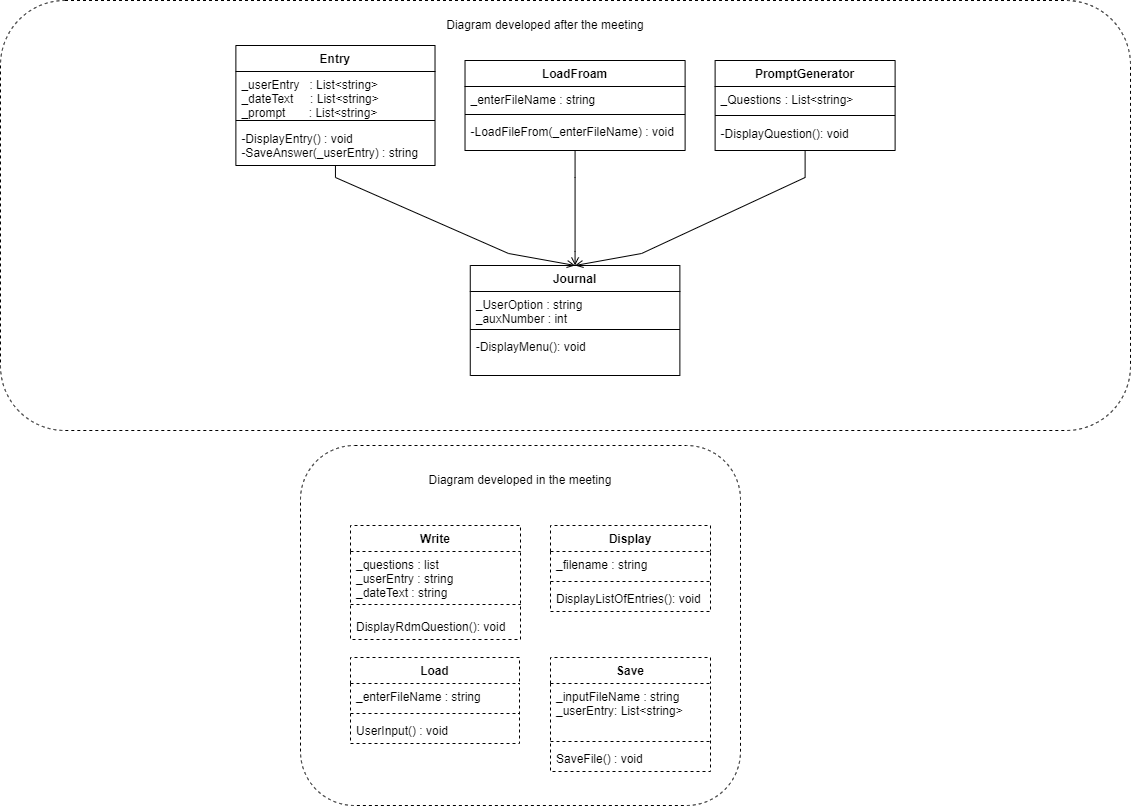

The diagram above was exported from draw.io. Its source (the exported page's mxGraphModel, read from the mxfile embedded in the PNG):
<mxGraphModel dx="-2489" dy="1606" grid="1" gridSize="10" guides="1" tooltips="1" connect="1" arrows="1" fold="1" page="1" pageScale="1" pageWidth="827" pageHeight="1169" math="0" shadow="0">
  <root>
    <mxCell id="0" />
    <mxCell id="1" parent="0" />
    <mxCell id="4e0S0cWQuV6rQbo20G6b-123" value="" style="group" parent="1" vertex="1" connectable="0">
      <mxGeometry x="3650" y="405" width="440" height="360" as="geometry" />
    </mxCell>
    <mxCell id="4e0S0cWQuV6rQbo20G6b-118" value="" style="rounded=1;whiteSpace=wrap;html=1;shadow=0;glass=0;dashed=1;comic=0;sketch=0;pointerEvents=1;strokeColor=default;fontColor=none;" parent="4e0S0cWQuV6rQbo20G6b-123" vertex="1">
      <mxGeometry width="440" height="360" as="geometry" />
    </mxCell>
    <mxCell id="4e0S0cWQuV6rQbo20G6b-102" value="Write" style="swimlane;fontStyle=1;align=center;verticalAlign=top;childLayout=stackLayout;horizontal=1;startSize=26;horizontalStack=0;resizeParent=1;resizeParentMax=0;resizeLast=0;collapsible=1;marginBottom=0;shadow=0;glass=0;dashed=1;comic=0;sketch=0;pointerEvents=1;strokeColor=default;fontColor=none;" parent="4e0S0cWQuV6rQbo20G6b-123" vertex="1">
      <mxGeometry x="50" y="80" width="170" height="114" as="geometry" />
    </mxCell>
    <mxCell id="4e0S0cWQuV6rQbo20G6b-103" value="_questions : list&#10;_userEntry : string&#10;_dateText : string" style="text;strokeColor=none;fillColor=none;align=left;verticalAlign=top;spacingLeft=4;spacingRight=4;overflow=hidden;rotatable=0;points=[[0,0.5],[1,0.5]];portConstraint=eastwest;fontColor=none;" parent="4e0S0cWQuV6rQbo20G6b-102" vertex="1">
      <mxGeometry y="26" width="170" height="44" as="geometry" />
    </mxCell>
    <mxCell id="4e0S0cWQuV6rQbo20G6b-104" value="" style="line;strokeWidth=1;fillColor=none;align=left;verticalAlign=middle;spacingTop=-1;spacingLeft=3;spacingRight=3;rotatable=0;labelPosition=right;points=[];portConstraint=eastwest;strokeColor=inherit;shadow=0;glass=0;dashed=1;comic=0;sketch=0;pointerEvents=1;fontColor=none;" parent="4e0S0cWQuV6rQbo20G6b-102" vertex="1">
      <mxGeometry y="70" width="170" height="18" as="geometry" />
    </mxCell>
    <mxCell id="4e0S0cWQuV6rQbo20G6b-105" value="DisplayRdmQuestion(): void" style="text;strokeColor=none;fillColor=none;align=left;verticalAlign=top;spacingLeft=4;spacingRight=4;overflow=hidden;rotatable=0;points=[[0,0.5],[1,0.5]];portConstraint=eastwest;fontColor=none;" parent="4e0S0cWQuV6rQbo20G6b-102" vertex="1">
      <mxGeometry y="88" width="170" height="26" as="geometry" />
    </mxCell>
    <mxCell id="4e0S0cWQuV6rQbo20G6b-106" value="Display" style="swimlane;fontStyle=1;align=center;verticalAlign=top;childLayout=stackLayout;horizontal=1;startSize=26;horizontalStack=0;resizeParent=1;resizeParentMax=0;resizeLast=0;collapsible=1;marginBottom=0;shadow=0;glass=0;dashed=1;comic=0;sketch=0;pointerEvents=1;strokeColor=default;fontColor=none;" parent="4e0S0cWQuV6rQbo20G6b-123" vertex="1">
      <mxGeometry x="250" y="80" width="160" height="86" as="geometry">
        <mxRectangle x="320" y="40" width="78" height="26" as="alternateBounds" />
      </mxGeometry>
    </mxCell>
    <mxCell id="4e0S0cWQuV6rQbo20G6b-107" value="_filename : string" style="text;strokeColor=none;fillColor=none;align=left;verticalAlign=top;spacingLeft=4;spacingRight=4;overflow=hidden;rotatable=0;points=[[0,0.5],[1,0.5]];portConstraint=eastwest;fontColor=none;" parent="4e0S0cWQuV6rQbo20G6b-106" vertex="1">
      <mxGeometry y="26" width="160" height="26" as="geometry" />
    </mxCell>
    <mxCell id="4e0S0cWQuV6rQbo20G6b-108" value="" style="line;strokeWidth=1;fillColor=none;align=left;verticalAlign=middle;spacingTop=-1;spacingLeft=3;spacingRight=3;rotatable=0;labelPosition=right;points=[];portConstraint=eastwest;strokeColor=inherit;shadow=0;glass=0;dashed=1;comic=0;sketch=0;pointerEvents=1;fontColor=none;" parent="4e0S0cWQuV6rQbo20G6b-106" vertex="1">
      <mxGeometry y="52" width="160" height="8" as="geometry" />
    </mxCell>
    <mxCell id="4e0S0cWQuV6rQbo20G6b-109" value="DisplayListOfEntries(): void" style="text;strokeColor=none;fillColor=none;align=left;verticalAlign=top;spacingLeft=4;spacingRight=4;overflow=hidden;rotatable=0;points=[[0,0.5],[1,0.5]];portConstraint=eastwest;fontColor=none;" parent="4e0S0cWQuV6rQbo20G6b-106" vertex="1">
      <mxGeometry y="60" width="160" height="26" as="geometry" />
    </mxCell>
    <mxCell id="4e0S0cWQuV6rQbo20G6b-110" value="Save" style="swimlane;fontStyle=1;align=center;verticalAlign=top;childLayout=stackLayout;horizontal=1;startSize=26;horizontalStack=0;resizeParent=1;resizeParentMax=0;resizeLast=0;collapsible=1;marginBottom=0;shadow=0;glass=0;dashed=1;comic=0;sketch=0;pointerEvents=1;strokeColor=default;fontColor=none;" parent="4e0S0cWQuV6rQbo20G6b-123" vertex="1">
      <mxGeometry x="250" y="212" width="160" height="114" as="geometry" />
    </mxCell>
    <mxCell id="4e0S0cWQuV6rQbo20G6b-111" value="_inputFileName : string&#10;_userEntry: List&lt;string&gt;" style="text;strokeColor=none;fillColor=none;align=left;verticalAlign=top;spacingLeft=4;spacingRight=4;overflow=hidden;rotatable=0;points=[[0,0.5],[1,0.5]];portConstraint=eastwest;fontColor=none;" parent="4e0S0cWQuV6rQbo20G6b-110" vertex="1">
      <mxGeometry y="26" width="160" height="54" as="geometry" />
    </mxCell>
    <mxCell id="4e0S0cWQuV6rQbo20G6b-112" value="" style="line;strokeWidth=1;fillColor=none;align=left;verticalAlign=middle;spacingTop=-1;spacingLeft=3;spacingRight=3;rotatable=0;labelPosition=right;points=[];portConstraint=eastwest;strokeColor=inherit;shadow=0;glass=0;dashed=1;comic=0;sketch=0;pointerEvents=1;fontColor=none;" parent="4e0S0cWQuV6rQbo20G6b-110" vertex="1">
      <mxGeometry y="80" width="160" height="8" as="geometry" />
    </mxCell>
    <mxCell id="4e0S0cWQuV6rQbo20G6b-113" value="SaveFile() : void" style="text;strokeColor=none;fillColor=none;align=left;verticalAlign=top;spacingLeft=4;spacingRight=4;overflow=hidden;rotatable=0;points=[[0,0.5],[1,0.5]];portConstraint=eastwest;fontColor=none;" parent="4e0S0cWQuV6rQbo20G6b-110" vertex="1">
      <mxGeometry y="88" width="160" height="26" as="geometry" />
    </mxCell>
    <mxCell id="4e0S0cWQuV6rQbo20G6b-114" value="Load" style="swimlane;fontStyle=1;align=center;verticalAlign=top;childLayout=stackLayout;horizontal=1;startSize=26;horizontalStack=0;resizeParent=1;resizeParentMax=0;resizeLast=0;collapsible=1;marginBottom=0;shadow=0;glass=0;dashed=1;comic=0;sketch=0;pointerEvents=1;strokeColor=default;fontColor=none;" parent="4e0S0cWQuV6rQbo20G6b-123" vertex="1">
      <mxGeometry x="50" y="212" width="169" height="86" as="geometry" />
    </mxCell>
    <mxCell id="4e0S0cWQuV6rQbo20G6b-115" value="_enterFileName : string&#10;" style="text;strokeColor=none;fillColor=none;align=left;verticalAlign=top;spacingLeft=4;spacingRight=4;overflow=hidden;rotatable=0;points=[[0,0.5],[1,0.5]];portConstraint=eastwest;fontColor=none;" parent="4e0S0cWQuV6rQbo20G6b-114" vertex="1">
      <mxGeometry y="26" width="169" height="26" as="geometry" />
    </mxCell>
    <mxCell id="4e0S0cWQuV6rQbo20G6b-116" value="" style="line;strokeWidth=1;fillColor=none;align=left;verticalAlign=middle;spacingTop=-1;spacingLeft=3;spacingRight=3;rotatable=0;labelPosition=right;points=[];portConstraint=eastwest;strokeColor=inherit;shadow=0;glass=0;dashed=1;comic=0;sketch=0;pointerEvents=1;fontColor=none;" parent="4e0S0cWQuV6rQbo20G6b-114" vertex="1">
      <mxGeometry y="52" width="169" height="8" as="geometry" />
    </mxCell>
    <mxCell id="4e0S0cWQuV6rQbo20G6b-117" value="UserInput() : void" style="text;strokeColor=none;fillColor=none;align=left;verticalAlign=top;spacingLeft=4;spacingRight=4;overflow=hidden;rotatable=0;points=[[0,0.5],[1,0.5]];portConstraint=eastwest;fontColor=none;" parent="4e0S0cWQuV6rQbo20G6b-114" vertex="1">
      <mxGeometry y="60" width="169" height="26" as="geometry" />
    </mxCell>
    <mxCell id="4e0S0cWQuV6rQbo20G6b-119" value="Diagram developed in the meeting" style="text;html=1;strokeColor=none;fillColor=none;align=center;verticalAlign=middle;whiteSpace=wrap;rounded=0;fontColor=none;" parent="4e0S0cWQuV6rQbo20G6b-123" vertex="1">
      <mxGeometry x="115" y="20" width="210" height="30" as="geometry" />
    </mxCell>
    <mxCell id="4e0S0cWQuV6rQbo20G6b-120" value="" style="rounded=1;whiteSpace=wrap;html=1;shadow=0;glass=0;dashed=1;comic=0;sketch=0;pointerEvents=1;strokeColor=default;fontColor=none;container=1;" parent="1" vertex="1">
      <mxGeometry x="3350" y="-40" width="1130" height="430" as="geometry" />
    </mxCell>
    <mxCell id="1u5i2yjIaaG3BoiBO9Fb-1" value="Entry" style="swimlane;fontStyle=1;align=center;verticalAlign=top;childLayout=stackLayout;horizontal=1;startSize=26;horizontalStack=0;resizeParent=1;resizeParentMax=0;resizeLast=0;collapsible=1;marginBottom=0;allowArrows=1;backgroundOutline=0;treeFolding=0;treeMoving=0;moveCells=0;enumerate=0;comic=0;swimlaneFillColor=none;" parent="4e0S0cWQuV6rQbo20G6b-120" vertex="1">
      <mxGeometry x="235.38230769230768" y="45" width="199.1346153846154" height="120" as="geometry" />
    </mxCell>
    <mxCell id="1u5i2yjIaaG3BoiBO9Fb-2" value="_userEntry   : List&lt;string&gt;&#10;_dateText     : List&lt;string&gt;&#10;_prompt       : List&lt;string&gt;" style="text;strokeColor=none;fillColor=none;align=left;verticalAlign=top;spacingLeft=4;spacingRight=4;overflow=hidden;rotatable=0;points=[[0,0.5],[1,0.5]];portConstraint=eastwest;allowArrows=1;backgroundOutline=0;treeFolding=0;treeMoving=0;moveCells=0;enumerate=0;comic=0;swimlaneFillColor=none;" parent="1u5i2yjIaaG3BoiBO9Fb-1" vertex="1">
      <mxGeometry y="26" width="199.1346153846154" height="44" as="geometry" />
    </mxCell>
    <mxCell id="1u5i2yjIaaG3BoiBO9Fb-3" value="" style="line;strokeWidth=1;fillColor=none;align=left;verticalAlign=middle;spacingTop=-1;spacingLeft=3;spacingRight=3;rotatable=0;labelPosition=right;points=[];portConstraint=eastwest;strokeColor=inherit;allowArrows=1;backgroundOutline=0;treeFolding=0;treeMoving=0;moveCells=0;enumerate=0;comic=0;swimlaneFillColor=none;" parent="1u5i2yjIaaG3BoiBO9Fb-1" vertex="1">
      <mxGeometry y="70" width="199.1346153846154" height="10" as="geometry" />
    </mxCell>
    <mxCell id="1u5i2yjIaaG3BoiBO9Fb-4" value="-DisplayEntry() : void&#10;-SaveAnswer(_userEntry) : string" style="text;strokeColor=none;fillColor=none;align=left;verticalAlign=top;spacingLeft=4;spacingRight=4;overflow=hidden;rotatable=0;points=[[0,0.5],[1,0.5]];portConstraint=eastwest;allowArrows=1;backgroundOutline=0;treeFolding=0;treeMoving=0;moveCells=0;enumerate=0;comic=0;swimlaneFillColor=none;" parent="1u5i2yjIaaG3BoiBO9Fb-1" vertex="1">
      <mxGeometry y="80" width="199.1346153846154" height="40" as="geometry" />
    </mxCell>
    <mxCell id="1u5i2yjIaaG3BoiBO9Fb-13" value="LoadFroam" style="swimlane;fontStyle=1;align=center;verticalAlign=top;childLayout=stackLayout;horizontal=1;startSize=26;horizontalStack=0;resizeParent=1;resizeParentMax=0;resizeLast=0;collapsible=1;marginBottom=0;allowArrows=1;backgroundOutline=0;treeFolding=0;treeMoving=0;moveCells=0;enumerate=0;comic=0;swimlaneFillColor=none;" parent="4e0S0cWQuV6rQbo20G6b-120" vertex="1">
      <mxGeometry x="464.5169230769229" y="60" width="220.09615384615387" height="90" as="geometry" />
    </mxCell>
    <mxCell id="1u5i2yjIaaG3BoiBO9Fb-14" value="_enterFileName : string&#10;" style="text;strokeColor=none;fillColor=none;align=left;verticalAlign=top;spacingLeft=4;spacingRight=4;overflow=hidden;rotatable=0;points=[[0,0.5],[1,0.5]];portConstraint=eastwest;allowArrows=1;backgroundOutline=0;treeFolding=0;treeMoving=0;moveCells=0;enumerate=0;comic=0;swimlaneFillColor=none;" parent="1u5i2yjIaaG3BoiBO9Fb-13" vertex="1">
      <mxGeometry y="26" width="220.09615384615387" height="24" as="geometry" />
    </mxCell>
    <mxCell id="1u5i2yjIaaG3BoiBO9Fb-15" value="" style="line;strokeWidth=1;fillColor=none;align=left;verticalAlign=middle;spacingTop=-1;spacingLeft=3;spacingRight=3;rotatable=0;labelPosition=right;points=[];portConstraint=eastwest;strokeColor=inherit;allowArrows=1;backgroundOutline=0;treeFolding=0;treeMoving=0;moveCells=0;enumerate=0;comic=0;swimlaneFillColor=none;" parent="1u5i2yjIaaG3BoiBO9Fb-13" vertex="1">
      <mxGeometry y="50" width="220.09615384615387" height="8" as="geometry" />
    </mxCell>
    <mxCell id="1u5i2yjIaaG3BoiBO9Fb-16" value="-LoadFileFrom(_enterFileName) : void" style="text;strokeColor=none;fillColor=none;align=left;verticalAlign=top;spacingLeft=4;spacingRight=4;overflow=hidden;rotatable=0;points=[[0,0.5],[1,0.5]];portConstraint=eastwest;allowArrows=1;backgroundOutline=0;treeFolding=0;treeMoving=0;moveCells=0;enumerate=0;comic=0;swimlaneFillColor=none;" parent="1u5i2yjIaaG3BoiBO9Fb-13" vertex="1">
      <mxGeometry y="58" width="220.09615384615387" height="32" as="geometry" />
    </mxCell>
    <mxCell id="4e0S0cWQuV6rQbo20G6b-1" value="PromptGenerator" style="swimlane;fontStyle=1;align=center;verticalAlign=top;childLayout=stackLayout;horizontal=1;startSize=26;horizontalStack=0;resizeParent=1;resizeParentMax=0;resizeLast=0;collapsible=1;marginBottom=0;allowArrows=1;backgroundOutline=0;treeFolding=0;treeMoving=0;moveCells=0;enumerate=0;comic=0;swimlaneFillColor=none;" parent="4e0S0cWQuV6rQbo20G6b-120" vertex="1">
      <mxGeometry x="714.6130769230772" y="60" width="180" height="90" as="geometry" />
    </mxCell>
    <mxCell id="4e0S0cWQuV6rQbo20G6b-2" value="_Questions : List&lt;string&gt;" style="text;strokeColor=none;fillColor=none;align=left;verticalAlign=top;spacingLeft=4;spacingRight=4;overflow=hidden;rotatable=0;points=[[0,0.5],[1,0.5]];portConstraint=eastwest;allowArrows=1;backgroundOutline=0;treeFolding=0;treeMoving=0;moveCells=0;enumerate=0;comic=0;swimlaneFillColor=none;" parent="4e0S0cWQuV6rQbo20G6b-1" vertex="1">
      <mxGeometry y="26" width="180" height="24" as="geometry" />
    </mxCell>
    <mxCell id="4e0S0cWQuV6rQbo20G6b-3" value="" style="line;strokeWidth=1;fillColor=none;align=left;verticalAlign=middle;spacingTop=-1;spacingLeft=3;spacingRight=3;rotatable=0;labelPosition=right;points=[];portConstraint=eastwest;strokeColor=inherit;allowArrows=1;backgroundOutline=0;treeFolding=0;treeMoving=0;moveCells=0;enumerate=0;comic=0;swimlaneFillColor=none;" parent="4e0S0cWQuV6rQbo20G6b-1" vertex="1">
      <mxGeometry y="50" width="180" height="10" as="geometry" />
    </mxCell>
    <mxCell id="4e0S0cWQuV6rQbo20G6b-4" value="-DisplayQuestion(): void" style="text;strokeColor=none;fillColor=none;align=left;verticalAlign=top;spacingLeft=4;spacingRight=4;overflow=hidden;rotatable=0;points=[[0,0.5],[1,0.5]];portConstraint=eastwest;allowArrows=1;backgroundOutline=0;treeFolding=0;treeMoving=0;moveCells=0;enumerate=0;comic=0;swimlaneFillColor=none;" parent="4e0S0cWQuV6rQbo20G6b-1" vertex="1">
      <mxGeometry y="60" width="180" height="30" as="geometry" />
    </mxCell>
    <mxCell id="4e0S0cWQuV6rQbo20G6b-77" value="Journal" style="swimlane;fontStyle=1;align=center;verticalAlign=top;childLayout=stackLayout;horizontal=1;startSize=26;horizontalStack=0;resizeParent=1;resizeParentMax=0;resizeLast=0;collapsible=1;marginBottom=0;" parent="4e0S0cWQuV6rQbo20G6b-120" vertex="1">
      <mxGeometry x="469.7573076923077" y="265" width="209.62" height="110" as="geometry" />
    </mxCell>
    <mxCell id="4e0S0cWQuV6rQbo20G6b-78" value="_UserOption : string&#10;_auxNumber : int" style="text;strokeColor=none;fillColor=none;align=left;verticalAlign=top;spacingLeft=4;spacingRight=4;overflow=hidden;rotatable=0;points=[[0,0.5],[1,0.5]];portConstraint=eastwest;" parent="4e0S0cWQuV6rQbo20G6b-77" vertex="1">
      <mxGeometry y="26" width="209.62" height="34" as="geometry" />
    </mxCell>
    <mxCell id="4e0S0cWQuV6rQbo20G6b-79" value="" style="line;strokeWidth=1;fillColor=none;align=left;verticalAlign=middle;spacingTop=-1;spacingLeft=3;spacingRight=3;rotatable=0;labelPosition=right;points=[];portConstraint=eastwest;strokeColor=inherit;" parent="4e0S0cWQuV6rQbo20G6b-77" vertex="1">
      <mxGeometry y="60" width="209.62" height="8" as="geometry" />
    </mxCell>
    <mxCell id="4e0S0cWQuV6rQbo20G6b-80" value="-DisplayMenu(): void" style="text;strokeColor=none;fillColor=none;align=left;verticalAlign=top;spacingLeft=4;spacingRight=4;overflow=hidden;rotatable=0;points=[[0,0.5],[1,0.5]];portConstraint=eastwest;" parent="4e0S0cWQuV6rQbo20G6b-77" vertex="1">
      <mxGeometry y="68" width="209.62" height="42" as="geometry" />
    </mxCell>
    <mxCell id="4e0S0cWQuV6rQbo20G6b-91" style="edgeStyle=orthogonalEdgeStyle;rounded=0;comic=0;jumpStyle=none;jumpSize=16;orthogonalLoop=1;jettySize=auto;html=1;entryX=0.5;entryY=0;entryDx=0;entryDy=0;labelBorderColor=none;strokeWidth=1;fontColor=none;endArrow=open;endFill=0;noEdgeStyle=1;orthogonal=1;" parent="4e0S0cWQuV6rQbo20G6b-120" source="1u5i2yjIaaG3BoiBO9Fb-1" target="4e0S0cWQuV6rQbo20G6b-77" edge="1">
      <mxGeometry relative="1" as="geometry">
        <Array as="points">
          <mxPoint x="334.9496153846153" y="177" />
          <mxPoint x="508.0265384615386" y="253" />
        </Array>
      </mxGeometry>
    </mxCell>
    <mxCell id="4e0S0cWQuV6rQbo20G6b-81" value="" style="edgeStyle=orthogonalEdgeStyle;rounded=0;comic=0;jumpStyle=none;orthogonalLoop=1;jettySize=auto;html=1;labelBorderColor=none;fontColor=none;endArrow=open;endFill=0;jumpSize=16;strokeWidth=1;noEdgeStyle=1;orthogonal=1;entryX=0.5;entryY=0;entryDx=0;entryDy=0;" parent="4e0S0cWQuV6rQbo20G6b-120" source="1u5i2yjIaaG3BoiBO9Fb-13" target="4e0S0cWQuV6rQbo20G6b-77" edge="1">
      <mxGeometry relative="1" as="geometry">
        <Array as="points">
          <mxPoint x="574.565" y="177" />
          <mxPoint x="574.565" y="251" />
        </Array>
      </mxGeometry>
    </mxCell>
    <mxCell id="4e0S0cWQuV6rQbo20G6b-89" style="edgeStyle=orthogonalEdgeStyle;rounded=0;comic=0;jumpStyle=none;jumpSize=16;orthogonalLoop=1;jettySize=auto;html=1;entryX=0.5;entryY=0;entryDx=0;entryDy=0;labelBorderColor=none;strokeWidth=1;fontColor=none;endArrow=open;endFill=0;noEdgeStyle=1;orthogonal=1;" parent="4e0S0cWQuV6rQbo20G6b-120" source="4e0S0cWQuV6rQbo20G6b-1" target="4e0S0cWQuV6rQbo20G6b-77" edge="1">
      <mxGeometry relative="1" as="geometry">
        <Array as="points">
          <mxPoint x="804.6130769230767" y="177" />
          <mxPoint x="641.1034615384615" y="253" />
        </Array>
      </mxGeometry>
    </mxCell>
    <mxCell id="4e0S0cWQuV6rQbo20G6b-121" value="Diagram developed after the meeting" style="text;html=1;strokeColor=none;fillColor=none;align=center;verticalAlign=middle;whiteSpace=wrap;rounded=0;fontColor=none;" parent="1" vertex="1">
      <mxGeometry x="3769.230769230769" y="-30" width="251.53846153846155" height="30" as="geometry" />
    </mxCell>
  </root>
</mxGraphModel>